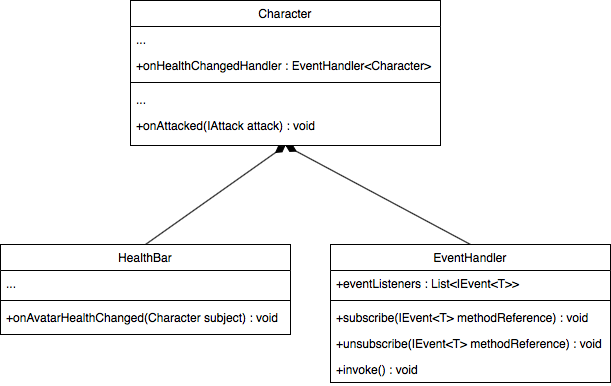

The diagram above was exported from draw.io. Its source (the exported page's mxGraphModel, read from the mxfile embedded in the PNG):
<mxGraphModel dx="946" dy="610" grid="1" gridSize="10" guides="1" tooltips="1" connect="1" arrows="1" fold="1" page="1" pageScale="1" pageWidth="827" pageHeight="1169" math="0" shadow="0">
  <root>
    <mxCell id="GTa_bxQrXQFt76L8octB-0" />
    <mxCell id="GTa_bxQrXQFt76L8octB-1" parent="GTa_bxQrXQFt76L8octB-0" />
    <mxCell id="eHSKHYJAm6oXg6y0esYW-13" value="" style="endArrow=diamondThin;endSize=10;endFill=1;shadow=0;strokeWidth=1;rounded=0;elbow=vertical;entryX=0.5;entryY=1;entryDx=0;entryDy=0;exitX=0.5;exitY=0;exitDx=0;exitDy=0;" edge="1" parent="GTa_bxQrXQFt76L8octB-1" source="eHSKHYJAm6oXg6y0esYW-5" target="eHSKHYJAm6oXg6y0esYW-15">
      <mxGeometry width="160" relative="1" as="geometry">
        <mxPoint x="244.5" y="410" as="sourcePoint" />
        <mxPoint x="244.5" y="350" as="targetPoint" />
      </mxGeometry>
    </mxCell>
    <mxCell id="eHSKHYJAm6oXg6y0esYW-14" value="" style="endArrow=diamondThin;endSize=10;endFill=1;shadow=0;strokeWidth=1;rounded=0;elbow=vertical;exitX=0.5;exitY=0;exitDx=0;exitDy=0;entryX=0.5;entryY=1;entryDx=0;entryDy=0;" edge="1" parent="GTa_bxQrXQFt76L8octB-1" source="eHSKHYJAm6oXg6y0esYW-9" target="eHSKHYJAm6oXg6y0esYW-15">
      <mxGeometry width="160" relative="1" as="geometry">
        <mxPoint x="255" y="560" as="sourcePoint" />
        <mxPoint x="360" y="480" as="targetPoint" />
      </mxGeometry>
    </mxCell>
    <mxCell id="eHSKHYJAm6oXg6y0esYW-9" value="EventHandler" style="swimlane;fontStyle=0;align=center;verticalAlign=top;childLayout=stackLayout;horizontal=1;startSize=26;horizontalStack=0;resizeParent=1;resizeLast=0;collapsible=1;marginBottom=0;rounded=0;shadow=0;strokeWidth=1;" vertex="1" parent="GTa_bxQrXQFt76L8octB-1">
      <mxGeometry x="400" y="829" width="280" height="138" as="geometry">
        <mxRectangle x="230" y="140" width="160" height="26" as="alternateBounds" />
      </mxGeometry>
    </mxCell>
    <mxCell id="eHSKHYJAm6oXg6y0esYW-10" value="+eventListeners : List&lt;IEvent&lt;T&gt;&gt;" style="text;align=left;verticalAlign=top;spacingLeft=4;spacingRight=4;overflow=hidden;rotatable=0;points=[[0,0.5],[1,0.5]];portConstraint=eastwest;" vertex="1" parent="eHSKHYJAm6oXg6y0esYW-9">
      <mxGeometry y="26" width="280" height="26" as="geometry" />
    </mxCell>
    <mxCell id="eHSKHYJAm6oXg6y0esYW-11" value="" style="line;html=1;strokeWidth=1;align=left;verticalAlign=middle;spacingTop=-1;spacingLeft=3;spacingRight=3;rotatable=0;labelPosition=right;points=[];portConstraint=eastwest;" vertex="1" parent="eHSKHYJAm6oXg6y0esYW-9">
      <mxGeometry y="52" width="280" height="8" as="geometry" />
    </mxCell>
    <mxCell id="eHSKHYJAm6oXg6y0esYW-12" value="+subscribe(IEvent&lt;T&gt; methodReference) : void" style="text;align=left;verticalAlign=top;spacingLeft=4;spacingRight=4;overflow=hidden;rotatable=0;points=[[0,0.5],[1,0.5]];portConstraint=eastwest;" vertex="1" parent="eHSKHYJAm6oXg6y0esYW-9">
      <mxGeometry y="60" width="280" height="26" as="geometry" />
    </mxCell>
    <mxCell id="KOcxJAo5rnH0GAwol4zb-0" value="+unsubscribe(IEvent&lt;T&gt; methodReference) : void" style="text;align=left;verticalAlign=top;spacingLeft=4;spacingRight=4;overflow=hidden;rotatable=0;points=[[0,0.5],[1,0.5]];portConstraint=eastwest;" vertex="1" parent="eHSKHYJAm6oXg6y0esYW-9">
      <mxGeometry y="86" width="280" height="26" as="geometry" />
    </mxCell>
    <mxCell id="KOcxJAo5rnH0GAwol4zb-1" value="+invoke() : void" style="text;align=left;verticalAlign=top;spacingLeft=4;spacingRight=4;overflow=hidden;rotatable=0;points=[[0,0.5],[1,0.5]];portConstraint=eastwest;" vertex="1" parent="eHSKHYJAm6oXg6y0esYW-9">
      <mxGeometry y="112" width="280" height="26" as="geometry" />
    </mxCell>
    <mxCell id="eHSKHYJAm6oXg6y0esYW-15" value="Character" style="swimlane;fontStyle=0;align=center;verticalAlign=top;childLayout=stackLayout;horizontal=1;startSize=26;horizontalStack=0;resizeParent=1;resizeLast=0;collapsible=1;marginBottom=0;rounded=0;shadow=0;strokeWidth=1;" vertex="1" parent="GTa_bxQrXQFt76L8octB-1">
      <mxGeometry x="200" y="585" width="310" height="145" as="geometry">
        <mxRectangle x="120" y="360" width="160" height="26" as="alternateBounds" />
      </mxGeometry>
    </mxCell>
    <mxCell id="eHSKHYJAm6oXg6y0esYW-16" value="..." style="text;align=left;verticalAlign=top;spacingLeft=4;spacingRight=4;overflow=hidden;rotatable=0;points=[[0,0.5],[1,0.5]];portConstraint=eastwest;" vertex="1" parent="eHSKHYJAm6oXg6y0esYW-15">
      <mxGeometry y="26" width="310" height="26" as="geometry" />
    </mxCell>
    <mxCell id="eHSKHYJAm6oXg6y0esYW-24" value="+onHealthChangedHandler : EventHandler&lt;Character&gt;" style="text;align=left;verticalAlign=top;spacingLeft=4;spacingRight=4;overflow=hidden;rotatable=0;points=[[0,0.5],[1,0.5]];portConstraint=eastwest;" vertex="1" parent="eHSKHYJAm6oXg6y0esYW-15">
      <mxGeometry y="52" width="310" height="26" as="geometry" />
    </mxCell>
    <mxCell id="eHSKHYJAm6oXg6y0esYW-17" value="" style="line;html=1;strokeWidth=1;align=left;verticalAlign=middle;spacingTop=-1;spacingLeft=3;spacingRight=3;rotatable=0;labelPosition=right;points=[];portConstraint=eastwest;" vertex="1" parent="eHSKHYJAm6oXg6y0esYW-15">
      <mxGeometry y="78" width="310" height="8" as="geometry" />
    </mxCell>
    <mxCell id="eHSKHYJAm6oXg6y0esYW-18" value="..." style="text;align=left;verticalAlign=top;spacingLeft=4;spacingRight=4;overflow=hidden;rotatable=0;points=[[0,0.5],[1,0.5]];portConstraint=eastwest;" vertex="1" parent="eHSKHYJAm6oXg6y0esYW-15">
      <mxGeometry y="86" width="310" height="26" as="geometry" />
    </mxCell>
    <mxCell id="eHSKHYJAm6oXg6y0esYW-27" value="+onAttacked(IAttack attack) : void" style="text;align=left;verticalAlign=top;spacingLeft=4;spacingRight=4;overflow=hidden;rotatable=0;points=[[0,0.5],[1,0.5]];portConstraint=eastwest;" vertex="1" parent="eHSKHYJAm6oXg6y0esYW-15">
      <mxGeometry y="112" width="310" height="28" as="geometry" />
    </mxCell>
    <mxCell id="eHSKHYJAm6oXg6y0esYW-5" value="HealthBar" style="swimlane;fontStyle=0;align=center;verticalAlign=top;childLayout=stackLayout;horizontal=1;startSize=26;horizontalStack=0;resizeParent=1;resizeLast=0;collapsible=1;marginBottom=0;rounded=0;shadow=0;strokeWidth=1;" vertex="1" parent="GTa_bxQrXQFt76L8octB-1">
      <mxGeometry x="70" y="829" width="290" height="90" as="geometry">
        <mxRectangle x="230" y="140" width="160" height="26" as="alternateBounds" />
      </mxGeometry>
    </mxCell>
    <mxCell id="eHSKHYJAm6oXg6y0esYW-6" value="..." style="text;align=left;verticalAlign=top;spacingLeft=4;spacingRight=4;overflow=hidden;rotatable=0;points=[[0,0.5],[1,0.5]];portConstraint=eastwest;" vertex="1" parent="eHSKHYJAm6oXg6y0esYW-5">
      <mxGeometry y="26" width="290" height="26" as="geometry" />
    </mxCell>
    <mxCell id="eHSKHYJAm6oXg6y0esYW-7" value="" style="line;html=1;strokeWidth=1;align=left;verticalAlign=middle;spacingTop=-1;spacingLeft=3;spacingRight=3;rotatable=0;labelPosition=right;points=[];portConstraint=eastwest;" vertex="1" parent="eHSKHYJAm6oXg6y0esYW-5">
      <mxGeometry y="52" width="290" height="8" as="geometry" />
    </mxCell>
    <mxCell id="eHSKHYJAm6oXg6y0esYW-8" value="+onAvatarHealthChanged(Character subject) : void" style="text;align=left;verticalAlign=top;spacingLeft=4;spacingRight=4;overflow=hidden;rotatable=0;points=[[0,0.5],[1,0.5]];portConstraint=eastwest;" vertex="1" parent="eHSKHYJAm6oXg6y0esYW-5">
      <mxGeometry y="60" width="290" height="26" as="geometry" />
    </mxCell>
  </root>
</mxGraphModel>